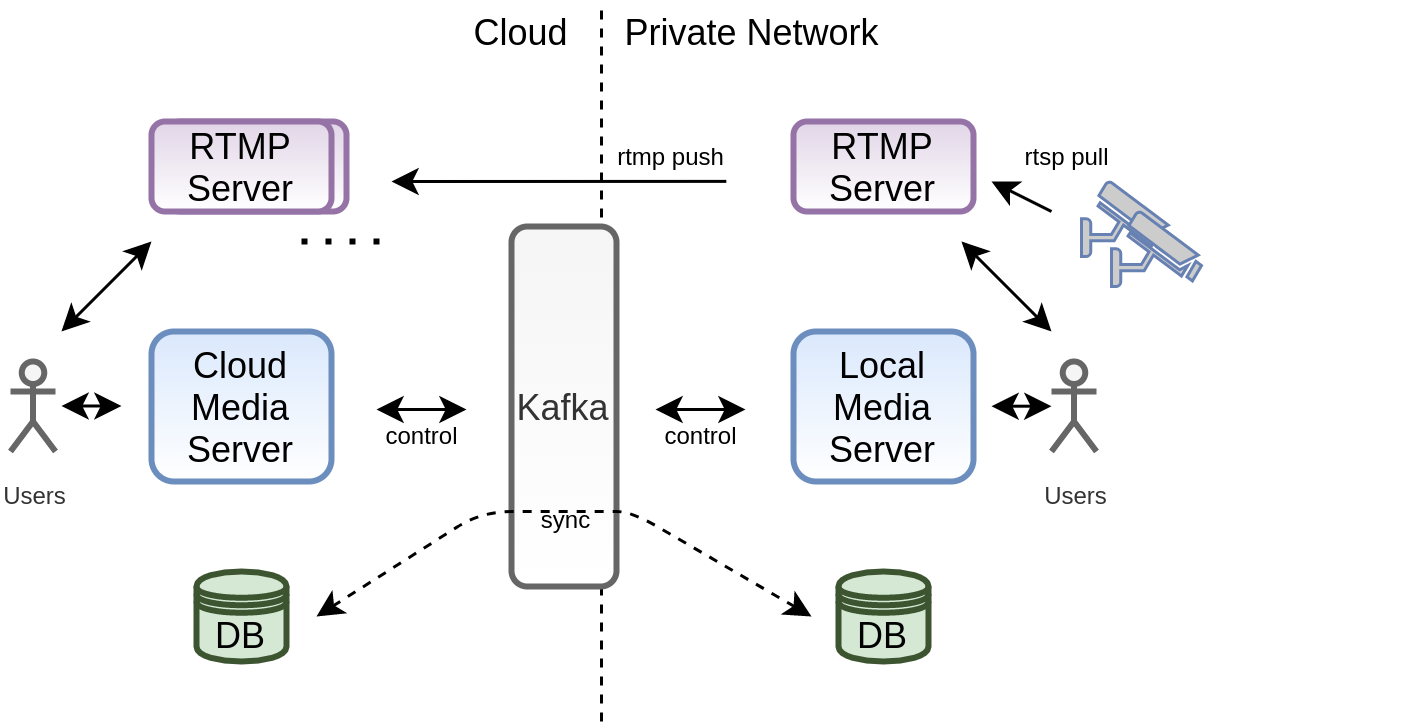

The diagram above was exported from draw.io. Its source (the exported page's mxGraphModel, read from the mxfile embedded in the PNG):
<mxGraphModel dx="794" dy="434" grid="1" gridSize="10" guides="1" tooltips="1" connect="1" arrows="1" fold="1" page="1" pageScale="1" pageWidth="850" pageHeight="1100" math="0" shadow="0">
  <root>
    <mxCell id="0" />
    <mxCell id="1" parent="0" />
    <mxCell id="LuWhceWFtvyWhBijL3cS-1" value="Cloud Media Server" style="rounded=1;whiteSpace=wrap;html=1;fillColor=#dae8fc;strokeColor=#6c8ebf;gradientColor=#ffffff;strokeWidth=2;" vertex="1" parent="1">
      <mxGeometry x="210" y="670" width="60" height="50" as="geometry" />
    </mxCell>
    <mxCell id="LuWhceWFtvyWhBijL3cS-2" value="" style="endArrow=none;dashed=1;html=1;" edge="1" parent="1">
      <mxGeometry width="50" height="50" relative="1" as="geometry">
        <mxPoint x="360" y="800" as="sourcePoint" />
        <mxPoint x="360" y="560" as="targetPoint" />
      </mxGeometry>
    </mxCell>
    <mxCell id="LuWhceWFtvyWhBijL3cS-3" value="Cloud" style="text;html=1;align=center;verticalAlign=middle;resizable=0;points=[];autosize=1;" vertex="1" parent="1">
      <mxGeometry x="308" y="560" width="50" height="20" as="geometry" />
    </mxCell>
    <mxCell id="LuWhceWFtvyWhBijL3cS-5" value="Kafka" style="rounded=1;whiteSpace=wrap;html=1;fillColor=#f5f5f5;strokeColor=#666666;fontColor=#333333;gradientColor=#ffffff;strokeWidth=2;" vertex="1" parent="1">
      <mxGeometry x="330" y="635" width="35" height="120" as="geometry" />
    </mxCell>
    <mxCell id="LuWhceWFtvyWhBijL3cS-7" value="Local Media Server" style="rounded=1;whiteSpace=wrap;html=1;fillColor=#dae8fc;strokeColor=#6c8ebf;gradientColor=#ffffff;strokeWidth=2;" vertex="1" parent="1">
      <mxGeometry x="424" y="670" width="60" height="50" as="geometry" />
    </mxCell>
    <mxCell id="LuWhceWFtvyWhBijL3cS-11" value="Private Network" style="text;html=1;align=center;verticalAlign=middle;resizable=0;points=[];autosize=1;" vertex="1" parent="1">
      <mxGeometry x="360" y="560" width="100" height="20" as="geometry" />
    </mxCell>
    <mxCell id="LuWhceWFtvyWhBijL3cS-13" value="RTMP Server" style="rounded=1;whiteSpace=wrap;html=1;strokeWidth=2;fillColor=#e1d5e7;strokeColor=#9673a6;gradientColor=#ffffff;" vertex="1" parent="1">
      <mxGeometry x="424" y="600" width="60" height="30" as="geometry" />
    </mxCell>
    <mxCell id="LuWhceWFtvyWhBijL3cS-58" value="" style="group" vertex="1" connectable="0" parent="1">
      <mxGeometry x="210" y="600" width="80" height="40" as="geometry" />
    </mxCell>
    <mxCell id="LuWhceWFtvyWhBijL3cS-17" value="RTMP Server" style="rounded=1;whiteSpace=wrap;html=1;strokeWidth=2;fillColor=#e1d5e7;strokeColor=#9673a6;gradientColor=#ffffff;" vertex="1" parent="LuWhceWFtvyWhBijL3cS-58">
      <mxGeometry x="5" width="60" height="30" as="geometry" />
    </mxCell>
    <mxCell id="LuWhceWFtvyWhBijL3cS-19" value="RTMP Server" style="rounded=1;whiteSpace=wrap;html=1;strokeWidth=2;fillColor=#e1d5e7;strokeColor=#9673a6;gradientColor=#ffffff;" vertex="1" parent="LuWhceWFtvyWhBijL3cS-58">
      <mxGeometry width="60" height="30" as="geometry" />
    </mxCell>
    <mxCell id="LuWhceWFtvyWhBijL3cS-23" value="" style="endArrow=none;dashed=1;html=1;dashPattern=1 3;strokeWidth=2;" edge="1" parent="LuWhceWFtvyWhBijL3cS-58">
      <mxGeometry width="50" height="50" relative="1" as="geometry">
        <mxPoint x="50" y="40" as="sourcePoint" />
        <mxPoint x="80" y="40" as="targetPoint" />
      </mxGeometry>
    </mxCell>
    <mxCell id="LuWhceWFtvyWhBijL3cS-59" value="" style="group" vertex="1" connectable="0" parent="1">
      <mxGeometry x="550" y="620" width="80" height="35" as="geometry" />
    </mxCell>
    <mxCell id="LuWhceWFtvyWhBijL3cS-44" value="" style="endArrow=classic;html=1;strokeColor=#000000;" edge="1" parent="LuWhceWFtvyWhBijL3cS-59">
      <mxGeometry width="50" height="50" relative="1" as="geometry">
        <mxPoint x="-40" y="10" as="sourcePoint" />
        <mxPoint x="-60" as="targetPoint" />
      </mxGeometry>
    </mxCell>
    <mxCell id="LuWhceWFtvyWhBijL3cS-61" value="" style="group" vertex="1" connectable="0" parent="LuWhceWFtvyWhBijL3cS-59">
      <mxGeometry x="-30" width="40" height="35" as="geometry" />
    </mxCell>
    <mxCell id="LuWhceWFtvyWhBijL3cS-31" value="" style="fontColor=#0066CC;verticalAlign=top;verticalLabelPosition=bottom;labelPosition=center;align=center;html=1;outlineConnect=0;fillColor=#CCCCCC;strokeColor=#6881B3;gradientColor=none;gradientDirection=north;strokeWidth=2;shape=mxgraph.networks.security_camera;" vertex="1" parent="LuWhceWFtvyWhBijL3cS-61">
      <mxGeometry width="30" height="25" as="geometry" />
    </mxCell>
    <mxCell id="LuWhceWFtvyWhBijL3cS-32" value="" style="fontColor=#0066CC;verticalAlign=top;verticalLabelPosition=bottom;labelPosition=center;align=center;html=1;outlineConnect=0;fillColor=#CCCCCC;strokeColor=#6881B3;gradientColor=none;gradientDirection=north;strokeWidth=2;shape=mxgraph.networks.security_camera;" vertex="1" parent="LuWhceWFtvyWhBijL3cS-61">
      <mxGeometry x="10" y="10" width="30" height="25" as="geometry" />
    </mxCell>
    <mxCell id="LuWhceWFtvyWhBijL3cS-46" value="&lt;font style=&quot;font-size: 8px&quot;&gt;rtsp pull&lt;/font&gt;" style="text;html=1;align=center;verticalAlign=middle;resizable=0;points=[];autosize=1;" vertex="1" parent="1">
      <mxGeometry x="495" y="600" width="40" height="20" as="geometry" />
    </mxCell>
    <mxCell id="LuWhceWFtvyWhBijL3cS-62" value="" style="endArrow=classic;html=1;strokeColor=#000000;exitX=0.872;exitY=0.998;exitDx=0;exitDy=0;exitPerimeter=0;" edge="1" parent="1" source="LuWhceWFtvyWhBijL3cS-63">
      <mxGeometry width="50" height="50" relative="1" as="geometry">
        <mxPoint x="420" y="620" as="sourcePoint" />
        <mxPoint x="290" y="620" as="targetPoint" />
      </mxGeometry>
    </mxCell>
    <mxCell id="LuWhceWFtvyWhBijL3cS-63" value="&lt;font style=&quot;font-size: 8px&quot;&gt;rtmp push&lt;/font&gt;" style="text;html=1;align=center;verticalAlign=middle;resizable=0;points=[];autosize=1;" vertex="1" parent="1">
      <mxGeometry x="358" y="600" width="50" height="20" as="geometry" />
    </mxCell>
    <mxCell id="LuWhceWFtvyWhBijL3cS-65" value="" style="group" vertex="1" connectable="0" parent="1">
      <mxGeometry x="280" y="693" width="40" height="20" as="geometry" />
    </mxCell>
    <mxCell id="LuWhceWFtvyWhBijL3cS-27" value="&lt;font style=&quot;font-size: 8px&quot;&gt;control&lt;/font&gt;" style="text;html=1;align=center;verticalAlign=middle;resizable=0;points=[];autosize=1;" vertex="1" parent="LuWhceWFtvyWhBijL3cS-65">
      <mxGeometry width="40" height="20" as="geometry" />
    </mxCell>
    <mxCell id="LuWhceWFtvyWhBijL3cS-64" value="" style="endArrow=classic;startArrow=classic;html=1;strokeColor=#000000;" edge="1" parent="LuWhceWFtvyWhBijL3cS-65">
      <mxGeometry width="50" height="50" relative="1" as="geometry">
        <mxPoint x="5" y="3" as="sourcePoint" />
        <mxPoint x="35" y="3" as="targetPoint" />
      </mxGeometry>
    </mxCell>
    <mxCell id="LuWhceWFtvyWhBijL3cS-66" value="" style="group" vertex="1" connectable="0" parent="1">
      <mxGeometry x="373" y="693" width="40" height="20" as="geometry" />
    </mxCell>
    <mxCell id="LuWhceWFtvyWhBijL3cS-67" value="&lt;font style=&quot;font-size: 8px&quot;&gt;control&lt;/font&gt;" style="text;html=1;align=center;verticalAlign=middle;resizable=0;points=[];autosize=1;" vertex="1" parent="LuWhceWFtvyWhBijL3cS-66">
      <mxGeometry width="40" height="20" as="geometry" />
    </mxCell>
    <mxCell id="LuWhceWFtvyWhBijL3cS-68" value="" style="endArrow=classic;startArrow=classic;html=1;strokeColor=#000000;" edge="1" parent="LuWhceWFtvyWhBijL3cS-66">
      <mxGeometry width="50" height="50" relative="1" as="geometry">
        <mxPoint x="5" y="3" as="sourcePoint" />
        <mxPoint x="35" y="3" as="targetPoint" />
      </mxGeometry>
    </mxCell>
    <mxCell id="LuWhceWFtvyWhBijL3cS-70" value="DB" style="shape=datastore;whiteSpace=wrap;html=1;strokeWidth=2;fillColor=#d5e8d4;strokeColor=#3D5430;" vertex="1" parent="1">
      <mxGeometry x="225" y="750" width="30" height="30" as="geometry" />
    </mxCell>
    <mxCell id="LuWhceWFtvyWhBijL3cS-71" value="DB" style="shape=datastore;whiteSpace=wrap;html=1;strokeWidth=2;fillColor=#d5e8d4;strokeColor=#3D5430;" vertex="1" parent="1">
      <mxGeometry x="439" y="750" width="30" height="30" as="geometry" />
    </mxCell>
    <mxCell id="LuWhceWFtvyWhBijL3cS-72" value="" style="endArrow=classic;startArrow=classic;html=1;strokeColor=#000000;dashed=1;" edge="1" parent="1">
      <mxGeometry width="50" height="50" relative="1" as="geometry">
        <mxPoint x="265" y="765" as="sourcePoint" />
        <mxPoint x="430" y="765" as="targetPoint" />
        <Array as="points">
          <mxPoint x="320" y="730" />
          <mxPoint x="350" y="730" />
          <mxPoint x="370" y="730" />
        </Array>
      </mxGeometry>
    </mxCell>
    <mxCell id="LuWhceWFtvyWhBijL3cS-76" value="&lt;font style=&quot;font-size: 8px&quot;&gt;sync&lt;/font&gt;" style="text;html=1;align=center;verticalAlign=middle;resizable=0;points=[];autosize=1;" vertex="1" parent="1">
      <mxGeometry x="332.5" y="721" width="30" height="20" as="geometry" />
    </mxCell>
    <mxCell id="LuWhceWFtvyWhBijL3cS-85" value="&lt;font style=&quot;font-size: 8px&quot;&gt;Users&lt;/font&gt;" style="shape=umlActor;verticalLabelPosition=bottom;verticalAlign=top;html=1;outlineConnect=0;strokeColor=#666666;strokeWidth=2;fillColor=#f5f5f5;fontColor=#333333;" vertex="1" parent="1">
      <mxGeometry x="163" y="680" width="15" height="30" as="geometry" />
    </mxCell>
    <mxCell id="LuWhceWFtvyWhBijL3cS-87" value="" style="endArrow=classic;html=1;strokeColor=#000000;startArrow=classic;startFill=1;" edge="1" parent="1">
      <mxGeometry width="50" height="50" relative="1" as="geometry">
        <mxPoint x="180" y="694.83" as="sourcePoint" />
        <mxPoint x="200" y="694.83" as="targetPoint" />
      </mxGeometry>
    </mxCell>
    <mxCell id="LuWhceWFtvyWhBijL3cS-89" value="&lt;font style=&quot;font-size: 8px&quot;&gt;Users&lt;/font&gt;" style="shape=umlActor;verticalLabelPosition=bottom;verticalAlign=top;html=1;outlineConnect=0;strokeColor=#666666;strokeWidth=2;fillColor=#f5f5f5;fontColor=#333333;" vertex="1" parent="1">
      <mxGeometry x="510" y="680" width="15" height="30" as="geometry" />
    </mxCell>
    <mxCell id="LuWhceWFtvyWhBijL3cS-90" value="" style="endArrow=classic;html=1;strokeColor=#000000;startArrow=classic;startFill=1;" edge="1" parent="1">
      <mxGeometry width="50" height="50" relative="1" as="geometry">
        <mxPoint x="490" y="694.9" as="sourcePoint" />
        <mxPoint x="510" y="694.9" as="targetPoint" />
      </mxGeometry>
    </mxCell>
    <mxCell id="LuWhceWFtvyWhBijL3cS-91" value="" style="endArrow=classic;html=1;strokeColor=#000000;startArrow=classic;startFill=1;" edge="1" parent="1">
      <mxGeometry width="50" height="50" relative="1" as="geometry">
        <mxPoint x="180" y="670" as="sourcePoint" />
        <mxPoint x="210" y="640" as="targetPoint" />
      </mxGeometry>
    </mxCell>
    <mxCell id="LuWhceWFtvyWhBijL3cS-92" value="" style="endArrow=classic;html=1;strokeColor=#000000;startArrow=classic;startFill=1;" edge="1" parent="1">
      <mxGeometry width="50" height="50" relative="1" as="geometry">
        <mxPoint x="480" y="640" as="sourcePoint" />
        <mxPoint x="510" y="670" as="targetPoint" />
      </mxGeometry>
    </mxCell>
  </root>
</mxGraphModel>